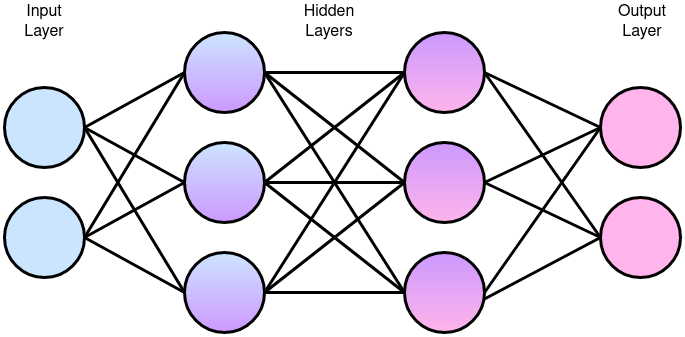

The diagram above was exported from draw.io. Its source (the exported page's mxGraphModel, read from the mxfile embedded in the PNG):
<mxGraphModel dx="868" dy="462" grid="1" gridSize="10" guides="1" tooltips="1" connect="1" arrows="1" fold="1" page="1" pageScale="1" pageWidth="827" pageHeight="1169" math="0" shadow="0">
  <root>
    <mxCell id="0" />
    <mxCell id="1" parent="0" />
    <mxCell id="mhsLrXXdstqbIiyF2Cod-1" value="" style="ellipse;whiteSpace=wrap;html=1;aspect=fixed;strokeWidth=3;fillColor=#CCE5FF;strokeColor=#000000;gradientColor=#CC99FF;" vertex="1" parent="1">
      <mxGeometry x="290" y="80" width="80" height="80" as="geometry" />
    </mxCell>
    <mxCell id="mhsLrXXdstqbIiyF2Cod-2" value="" style="ellipse;whiteSpace=wrap;html=1;aspect=fixed;strokeWidth=3;gradientColor=#CC99FF;fillColor=#CCE5FF;strokeColor=#000000;" vertex="1" parent="1">
      <mxGeometry x="290" y="190" width="80" height="80" as="geometry" />
    </mxCell>
    <mxCell id="mhsLrXXdstqbIiyF2Cod-3" value="" style="ellipse;whiteSpace=wrap;html=1;aspect=fixed;strokeWidth=3;gradientColor=#CC99FF;fillColor=#CCE5FF;strokeColor=#000000;" vertex="1" parent="1">
      <mxGeometry x="290" y="300" width="80" height="80" as="geometry" />
    </mxCell>
    <mxCell id="mhsLrXXdstqbIiyF2Cod-4" value="" style="ellipse;whiteSpace=wrap;html=1;aspect=fixed;strokeWidth=3;gradientColor=#FFB5EB;fillColor=#CC99FF;" vertex="1" parent="1">
      <mxGeometry x="510" y="80" width="80" height="80" as="geometry" />
    </mxCell>
    <mxCell id="mhsLrXXdstqbIiyF2Cod-5" value="" style="ellipse;whiteSpace=wrap;html=1;aspect=fixed;strokeWidth=3;gradientColor=#FFB5EB;fillColor=#CC99FF;" vertex="1" parent="1">
      <mxGeometry x="510" y="190" width="80" height="80" as="geometry" />
    </mxCell>
    <mxCell id="mhsLrXXdstqbIiyF2Cod-6" value="" style="ellipse;whiteSpace=wrap;html=1;aspect=fixed;strokeWidth=3;gradientColor=#FFB5EB;fillColor=#CC99FF;" vertex="1" parent="1">
      <mxGeometry x="510" y="300" width="80" height="80" as="geometry" />
    </mxCell>
    <mxCell id="mhsLrXXdstqbIiyF2Cod-7" value="" style="ellipse;whiteSpace=wrap;html=1;aspect=fixed;strokeWidth=3;fillColor=#CCE5FF;strokeColor=#000000;" vertex="1" parent="1">
      <mxGeometry x="110" y="135" width="80" height="80" as="geometry" />
    </mxCell>
    <mxCell id="mhsLrXXdstqbIiyF2Cod-8" value="" style="ellipse;whiteSpace=wrap;html=1;aspect=fixed;strokeWidth=3;fillColor=#CCE5FF;strokeColor=#000000;" vertex="1" parent="1">
      <mxGeometry x="110" y="245" width="80" height="80" as="geometry" />
    </mxCell>
    <mxCell id="mhsLrXXdstqbIiyF2Cod-9" value="" style="ellipse;whiteSpace=wrap;html=1;aspect=fixed;strokeWidth=3;fillColor=#FFB5EB;" vertex="1" parent="1">
      <mxGeometry x="706" y="135" width="80" height="80" as="geometry" />
    </mxCell>
    <mxCell id="mhsLrXXdstqbIiyF2Cod-10" value="" style="ellipse;whiteSpace=wrap;html=1;aspect=fixed;strokeWidth=3;fillColor=#FFB5EB;" vertex="1" parent="1">
      <mxGeometry x="706" y="245" width="80" height="80" as="geometry" />
    </mxCell>
    <mxCell id="mhsLrXXdstqbIiyF2Cod-11" value="" style="endArrow=none;html=1;exitX=1;exitY=0.5;exitDx=0;exitDy=0;entryX=0;entryY=0.5;entryDx=0;entryDy=0;strokeWidth=3;strokeColor=#000000;" edge="1" parent="1" source="mhsLrXXdstqbIiyF2Cod-7" target="mhsLrXXdstqbIiyF2Cod-1">
      <mxGeometry width="50" height="50" relative="1" as="geometry">
        <mxPoint x="210" y="180" as="sourcePoint" />
        <mxPoint x="260" y="130" as="targetPoint" />
      </mxGeometry>
    </mxCell>
    <mxCell id="mhsLrXXdstqbIiyF2Cod-12" value="" style="endArrow=none;html=1;exitX=1;exitY=0.5;exitDx=0;exitDy=0;entryX=0;entryY=0.5;entryDx=0;entryDy=0;strokeWidth=3;strokeColor=#000000;" edge="1" parent="1" source="mhsLrXXdstqbIiyF2Cod-8" target="mhsLrXXdstqbIiyF2Cod-3">
      <mxGeometry width="50" height="50" relative="1" as="geometry">
        <mxPoint x="200" y="185" as="sourcePoint" />
        <mxPoint x="300" y="130" as="targetPoint" />
      </mxGeometry>
    </mxCell>
    <mxCell id="mhsLrXXdstqbIiyF2Cod-13" value="" style="endArrow=none;html=1;exitX=1;exitY=0.5;exitDx=0;exitDy=0;entryX=0;entryY=0.5;entryDx=0;entryDy=0;strokeWidth=3;strokeColor=#000000;" edge="1" parent="1" source="mhsLrXXdstqbIiyF2Cod-7" target="mhsLrXXdstqbIiyF2Cod-2">
      <mxGeometry width="50" height="50" relative="1" as="geometry">
        <mxPoint x="210" y="195" as="sourcePoint" />
        <mxPoint x="310" y="140" as="targetPoint" />
      </mxGeometry>
    </mxCell>
    <mxCell id="mhsLrXXdstqbIiyF2Cod-14" value="" style="endArrow=none;html=1;exitX=1;exitY=0.5;exitDx=0;exitDy=0;entryX=0;entryY=0.5;entryDx=0;entryDy=0;strokeWidth=3;strokeColor=#000000;" edge="1" parent="1" source="mhsLrXXdstqbIiyF2Cod-8" target="mhsLrXXdstqbIiyF2Cod-1">
      <mxGeometry width="50" height="50" relative="1" as="geometry">
        <mxPoint x="220" y="205" as="sourcePoint" />
        <mxPoint x="320" y="150" as="targetPoint" />
      </mxGeometry>
    </mxCell>
    <mxCell id="mhsLrXXdstqbIiyF2Cod-15" value="" style="endArrow=none;html=1;exitX=1;exitY=0.5;exitDx=0;exitDy=0;strokeWidth=3;strokeColor=#000000;" edge="1" parent="1" source="mhsLrXXdstqbIiyF2Cod-7">
      <mxGeometry width="50" height="50" relative="1" as="geometry">
        <mxPoint x="230" y="215" as="sourcePoint" />
        <mxPoint x="290" y="340" as="targetPoint" />
      </mxGeometry>
    </mxCell>
    <mxCell id="mhsLrXXdstqbIiyF2Cod-16" value="" style="endArrow=none;html=1;exitX=1;exitY=0.5;exitDx=0;exitDy=0;strokeWidth=3;strokeColor=#000000;" edge="1" parent="1" source="mhsLrXXdstqbIiyF2Cod-8">
      <mxGeometry width="50" height="50" relative="1" as="geometry">
        <mxPoint x="240" y="225" as="sourcePoint" />
        <mxPoint x="290" y="230" as="targetPoint" />
      </mxGeometry>
    </mxCell>
    <mxCell id="mhsLrXXdstqbIiyF2Cod-17" value="" style="endArrow=none;html=1;exitX=0;exitY=0.5;exitDx=0;exitDy=0;entryX=1;entryY=0.5;entryDx=0;entryDy=0;strokeWidth=3;" edge="1" parent="1" source="mhsLrXXdstqbIiyF2Cod-4" target="mhsLrXXdstqbIiyF2Cod-1">
      <mxGeometry width="50" height="50" relative="1" as="geometry">
        <mxPoint x="250" y="235" as="sourcePoint" />
        <mxPoint x="350" y="180" as="targetPoint" />
      </mxGeometry>
    </mxCell>
    <mxCell id="mhsLrXXdstqbIiyF2Cod-18" value="" style="endArrow=none;html=1;exitX=0;exitY=0.5;exitDx=0;exitDy=0;entryX=1;entryY=0.5;entryDx=0;entryDy=0;strokeWidth=3;" edge="1" parent="1" source="mhsLrXXdstqbIiyF2Cod-5" target="mhsLrXXdstqbIiyF2Cod-1">
      <mxGeometry width="50" height="50" relative="1" as="geometry">
        <mxPoint x="260" y="245" as="sourcePoint" />
        <mxPoint x="360" y="190" as="targetPoint" />
      </mxGeometry>
    </mxCell>
    <mxCell id="mhsLrXXdstqbIiyF2Cod-19" value="" style="endArrow=none;html=1;exitX=0;exitY=0.5;exitDx=0;exitDy=0;entryX=1;entryY=0.5;entryDx=0;entryDy=0;strokeWidth=3;" edge="1" parent="1" source="mhsLrXXdstqbIiyF2Cod-6" target="mhsLrXXdstqbIiyF2Cod-1">
      <mxGeometry width="50" height="50" relative="1" as="geometry">
        <mxPoint x="270" y="255" as="sourcePoint" />
        <mxPoint x="370" y="200" as="targetPoint" />
      </mxGeometry>
    </mxCell>
    <mxCell id="mhsLrXXdstqbIiyF2Cod-20" value="" style="endArrow=none;html=1;exitX=0;exitY=0.5;exitDx=0;exitDy=0;entryX=1;entryY=0.5;entryDx=0;entryDy=0;strokeWidth=3;" edge="1" parent="1" source="mhsLrXXdstqbIiyF2Cod-4" target="mhsLrXXdstqbIiyF2Cod-2">
      <mxGeometry width="50" height="50" relative="1" as="geometry">
        <mxPoint x="280" y="265" as="sourcePoint" />
        <mxPoint x="380" y="210" as="targetPoint" />
      </mxGeometry>
    </mxCell>
    <mxCell id="mhsLrXXdstqbIiyF2Cod-21" value="" style="endArrow=none;html=1;exitX=0;exitY=0.5;exitDx=0;exitDy=0;entryX=1;entryY=0.5;entryDx=0;entryDy=0;strokeWidth=3;" edge="1" parent="1" source="mhsLrXXdstqbIiyF2Cod-5" target="mhsLrXXdstqbIiyF2Cod-2">
      <mxGeometry width="50" height="50" relative="1" as="geometry">
        <mxPoint x="290" y="275" as="sourcePoint" />
        <mxPoint x="390" y="220" as="targetPoint" />
      </mxGeometry>
    </mxCell>
    <mxCell id="mhsLrXXdstqbIiyF2Cod-22" value="" style="endArrow=none;html=1;exitX=0;exitY=0.5;exitDx=0;exitDy=0;entryX=1;entryY=0.5;entryDx=0;entryDy=0;strokeWidth=3;" edge="1" parent="1" source="mhsLrXXdstqbIiyF2Cod-6" target="mhsLrXXdstqbIiyF2Cod-2">
      <mxGeometry width="50" height="50" relative="1" as="geometry">
        <mxPoint x="300" y="285" as="sourcePoint" />
        <mxPoint x="400" y="230" as="targetPoint" />
      </mxGeometry>
    </mxCell>
    <mxCell id="mhsLrXXdstqbIiyF2Cod-23" value="" style="endArrow=none;html=1;entryX=1;entryY=0.5;entryDx=0;entryDy=0;exitX=0;exitY=0.5;exitDx=0;exitDy=0;strokeWidth=3;" edge="1" parent="1" source="mhsLrXXdstqbIiyF2Cod-4" target="mhsLrXXdstqbIiyF2Cod-3">
      <mxGeometry width="50" height="50" relative="1" as="geometry">
        <mxPoint x="420" y="350" as="sourcePoint" />
        <mxPoint x="410" y="240" as="targetPoint" />
      </mxGeometry>
    </mxCell>
    <mxCell id="mhsLrXXdstqbIiyF2Cod-24" value="" style="endArrow=none;html=1;exitX=1;exitY=0.5;exitDx=0;exitDy=0;entryX=0;entryY=0.5;entryDx=0;entryDy=0;strokeWidth=3;" edge="1" parent="1" source="mhsLrXXdstqbIiyF2Cod-3" target="mhsLrXXdstqbIiyF2Cod-5">
      <mxGeometry width="50" height="50" relative="1" as="geometry">
        <mxPoint x="320" y="305" as="sourcePoint" />
        <mxPoint x="420" y="250" as="targetPoint" />
      </mxGeometry>
    </mxCell>
    <mxCell id="mhsLrXXdstqbIiyF2Cod-25" value="" style="endArrow=none;html=1;exitX=1;exitY=0.5;exitDx=0;exitDy=0;strokeWidth=3;" edge="1" parent="1" source="mhsLrXXdstqbIiyF2Cod-3" target="mhsLrXXdstqbIiyF2Cod-6">
      <mxGeometry width="50" height="50" relative="1" as="geometry">
        <mxPoint x="330" y="315" as="sourcePoint" />
        <mxPoint x="430" y="260" as="targetPoint" />
      </mxGeometry>
    </mxCell>
    <mxCell id="mhsLrXXdstqbIiyF2Cod-26" value="" style="endArrow=none;html=1;exitX=0;exitY=0.5;exitDx=0;exitDy=0;entryX=1;entryY=0.5;entryDx=0;entryDy=0;strokeWidth=3;" edge="1" parent="1" source="mhsLrXXdstqbIiyF2Cod-9" target="mhsLrXXdstqbIiyF2Cod-4">
      <mxGeometry width="50" height="50" relative="1" as="geometry">
        <mxPoint x="340" y="325" as="sourcePoint" />
        <mxPoint x="440" y="270" as="targetPoint" />
      </mxGeometry>
    </mxCell>
    <mxCell id="mhsLrXXdstqbIiyF2Cod-27" value="" style="endArrow=none;html=1;exitX=0;exitY=0.5;exitDx=0;exitDy=0;entryX=1;entryY=0.5;entryDx=0;entryDy=0;strokeWidth=3;" edge="1" parent="1" source="mhsLrXXdstqbIiyF2Cod-10" target="mhsLrXXdstqbIiyF2Cod-4">
      <mxGeometry width="50" height="50" relative="1" as="geometry">
        <mxPoint x="350" y="335" as="sourcePoint" />
        <mxPoint x="450" y="280" as="targetPoint" />
      </mxGeometry>
    </mxCell>
    <mxCell id="mhsLrXXdstqbIiyF2Cod-28" value="" style="endArrow=none;html=1;exitX=0;exitY=0.5;exitDx=0;exitDy=0;entryX=1;entryY=0.5;entryDx=0;entryDy=0;strokeWidth=3;" edge="1" parent="1" source="mhsLrXXdstqbIiyF2Cod-9" target="mhsLrXXdstqbIiyF2Cod-5">
      <mxGeometry width="50" height="50" relative="1" as="geometry">
        <mxPoint x="360" y="345" as="sourcePoint" />
        <mxPoint x="460" y="290" as="targetPoint" />
      </mxGeometry>
    </mxCell>
    <mxCell id="mhsLrXXdstqbIiyF2Cod-29" value="" style="endArrow=none;html=1;exitX=0;exitY=0.5;exitDx=0;exitDy=0;entryX=1;entryY=0.5;entryDx=0;entryDy=0;strokeWidth=3;" edge="1" parent="1" source="mhsLrXXdstqbIiyF2Cod-10" target="mhsLrXXdstqbIiyF2Cod-5">
      <mxGeometry width="50" height="50" relative="1" as="geometry">
        <mxPoint x="370" y="355" as="sourcePoint" />
        <mxPoint x="470" y="300" as="targetPoint" />
      </mxGeometry>
    </mxCell>
    <mxCell id="mhsLrXXdstqbIiyF2Cod-30" value="" style="endArrow=none;html=1;exitX=0;exitY=0.5;exitDx=0;exitDy=0;entryX=1;entryY=0.5;entryDx=0;entryDy=0;strokeWidth=3;" edge="1" parent="1" source="mhsLrXXdstqbIiyF2Cod-9" target="mhsLrXXdstqbIiyF2Cod-6">
      <mxGeometry width="50" height="50" relative="1" as="geometry">
        <mxPoint x="380" y="365" as="sourcePoint" />
        <mxPoint x="480" y="310" as="targetPoint" />
      </mxGeometry>
    </mxCell>
    <mxCell id="mhsLrXXdstqbIiyF2Cod-31" value="" style="endArrow=none;html=1;exitX=0;exitY=0.5;exitDx=0;exitDy=0;entryX=0.988;entryY=0.588;entryDx=0;entryDy=0;entryPerimeter=0;strokeWidth=3;" edge="1" parent="1" source="mhsLrXXdstqbIiyF2Cod-10" target="mhsLrXXdstqbIiyF2Cod-6">
      <mxGeometry width="50" height="50" relative="1" as="geometry">
        <mxPoint x="390" y="375" as="sourcePoint" />
        <mxPoint x="490" y="320" as="targetPoint" />
      </mxGeometry>
    </mxCell>
    <mxCell id="mhsLrXXdstqbIiyF2Cod-35" value="Input Layer" style="text;html=1;strokeColor=none;fillColor=none;align=center;verticalAlign=middle;whiteSpace=wrap;rounded=0;fontSize=16;" vertex="1" parent="1">
      <mxGeometry x="115" y="60" width="70" height="20" as="geometry" />
    </mxCell>
    <mxCell id="mhsLrXXdstqbIiyF2Cod-36" value="Hidden Layers" style="text;html=1;strokeColor=none;fillColor=none;align=center;verticalAlign=middle;whiteSpace=wrap;rounded=0;fontSize=16;" vertex="1" parent="1">
      <mxGeometry x="390" y="60" width="90" height="20" as="geometry" />
    </mxCell>
    <mxCell id="mhsLrXXdstqbIiyF2Cod-37" value="Output Layer" style="text;html=1;strokeColor=none;fillColor=none;align=center;verticalAlign=middle;whiteSpace=wrap;rounded=0;fontSize=16;" vertex="1" parent="1">
      <mxGeometry x="710" y="60" width="76" height="20" as="geometry" />
    </mxCell>
  </root>
</mxGraphModel>